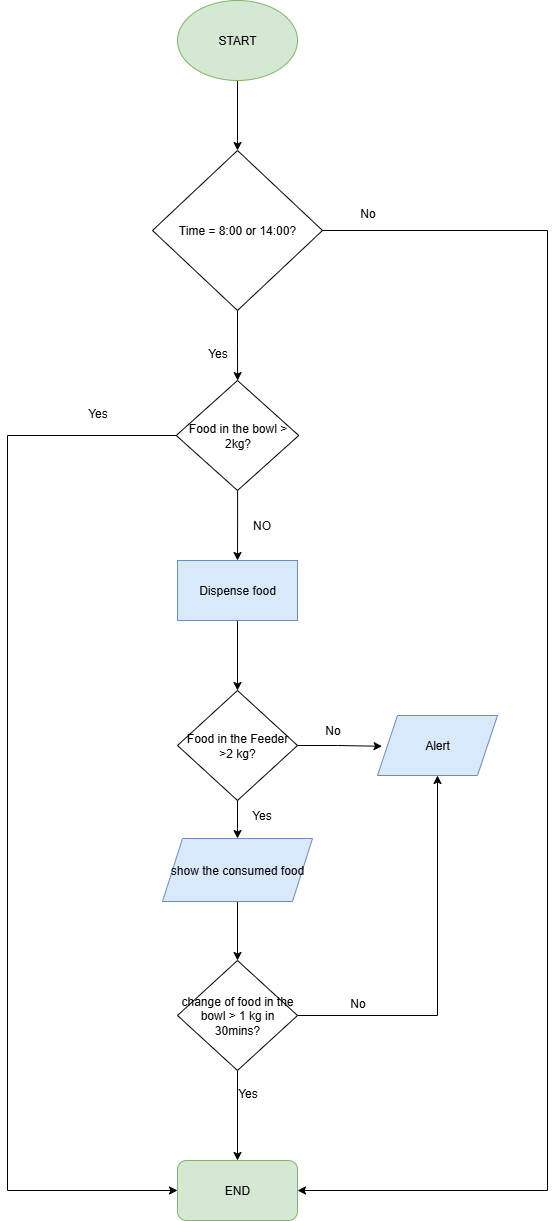

The diagram above was exported from draw.io. Its source (the exported page's mxGraphModel, read from the mxfile embedded in the PNG):
<mxGraphModel dx="1034" dy="548" grid="1" gridSize="10" guides="1" tooltips="1" connect="1" arrows="1" fold="1" page="1" pageScale="1" pageWidth="827" pageHeight="1169" math="0" shadow="0">
  <root>
    <mxCell id="WIyWlLk6GJQsqaUBKTNV-0" />
    <mxCell id="WIyWlLk6GJQsqaUBKTNV-1" parent="WIyWlLk6GJQsqaUBKTNV-0" />
    <mxCell id="hdipJqC5noQRQtbxrSI7-2" value="" style="edgeStyle=orthogonalEdgeStyle;rounded=0;orthogonalLoop=1;jettySize=auto;html=1;" parent="WIyWlLk6GJQsqaUBKTNV-1" source="hdipJqC5noQRQtbxrSI7-0" target="hdipJqC5noQRQtbxrSI7-1" edge="1">
      <mxGeometry relative="1" as="geometry" />
    </mxCell>
    <mxCell id="hdipJqC5noQRQtbxrSI7-0" value="START" style="ellipse;whiteSpace=wrap;html=1;fillColor=#d5e8d4;strokeColor=#82b366;" parent="WIyWlLk6GJQsqaUBKTNV-1" vertex="1">
      <mxGeometry x="350" y="50" width="120" height="80" as="geometry" />
    </mxCell>
    <mxCell id="hdipJqC5noQRQtbxrSI7-4" value="" style="edgeStyle=orthogonalEdgeStyle;rounded=0;orthogonalLoop=1;jettySize=auto;html=1;" parent="WIyWlLk6GJQsqaUBKTNV-1" source="hdipJqC5noQRQtbxrSI7-1" target="hdipJqC5noQRQtbxrSI7-3" edge="1">
      <mxGeometry relative="1" as="geometry" />
    </mxCell>
    <mxCell id="hdipJqC5noQRQtbxrSI7-1" value="Time = 8:00 or 14:00?" style="rhombus;whiteSpace=wrap;html=1;" parent="WIyWlLk6GJQsqaUBKTNV-1" vertex="1">
      <mxGeometry x="325" y="200" width="170" height="160" as="geometry" />
    </mxCell>
    <mxCell id="hdipJqC5noQRQtbxrSI7-6" value="" style="edgeStyle=orthogonalEdgeStyle;rounded=0;orthogonalLoop=1;jettySize=auto;html=1;" parent="WIyWlLk6GJQsqaUBKTNV-1" source="hdipJqC5noQRQtbxrSI7-3" target="hdipJqC5noQRQtbxrSI7-5" edge="1">
      <mxGeometry relative="1" as="geometry" />
    </mxCell>
    <mxCell id="hdipJqC5noQRQtbxrSI7-3" value="Food in the bowl &amp;gt; 2kg?" style="rhombus;whiteSpace=wrap;html=1;" parent="WIyWlLk6GJQsqaUBKTNV-1" vertex="1">
      <mxGeometry x="348.75" y="430" width="122.5" height="110" as="geometry" />
    </mxCell>
    <mxCell id="hdipJqC5noQRQtbxrSI7-8" value="" style="edgeStyle=orthogonalEdgeStyle;rounded=0;orthogonalLoop=1;jettySize=auto;html=1;" parent="WIyWlLk6GJQsqaUBKTNV-1" source="hdipJqC5noQRQtbxrSI7-5" target="hdipJqC5noQRQtbxrSI7-7" edge="1">
      <mxGeometry relative="1" as="geometry" />
    </mxCell>
    <mxCell id="hdipJqC5noQRQtbxrSI7-5" value="Dispense food" style="whiteSpace=wrap;html=1;fillColor=#dae8fc;strokeColor=#6c8ebf;" parent="WIyWlLk6GJQsqaUBKTNV-1" vertex="1">
      <mxGeometry x="350" y="610" width="120" height="60" as="geometry" />
    </mxCell>
    <mxCell id="hdipJqC5noQRQtbxrSI7-7" value="Food in the Feeder &amp;gt;2 kg?" style="rhombus;whiteSpace=wrap;html=1;" parent="WIyWlLk6GJQsqaUBKTNV-1" vertex="1">
      <mxGeometry x="350" y="740" width="120" height="110" as="geometry" />
    </mxCell>
    <mxCell id="hdipJqC5noQRQtbxrSI7-9" value="NO" style="text;html=1;align=center;verticalAlign=middle;resizable=0;points=[];autosize=1;strokeColor=none;fillColor=none;" parent="WIyWlLk6GJQsqaUBKTNV-1" vertex="1">
      <mxGeometry x="414" y="560" width="40" height="30" as="geometry" />
    </mxCell>
    <mxCell id="hdipJqC5noQRQtbxrSI7-17" value="" style="edgeStyle=orthogonalEdgeStyle;rounded=0;orthogonalLoop=1;jettySize=auto;html=1;entryX=0.5;entryY=0;entryDx=0;entryDy=0;exitX=0.5;exitY=1;exitDx=0;exitDy=0;" parent="WIyWlLk6GJQsqaUBKTNV-1" source="hdipJqC5noQRQtbxrSI7-16" target="hdipJqC5noQRQtbxrSI7-10" edge="1">
      <mxGeometry relative="1" as="geometry">
        <mxPoint x="490" y="1100" as="sourcePoint" />
      </mxGeometry>
    </mxCell>
    <mxCell id="hdipJqC5noQRQtbxrSI7-22" style="edgeStyle=orthogonalEdgeStyle;rounded=0;orthogonalLoop=1;jettySize=auto;html=1;entryX=0.5;entryY=1;entryDx=0;entryDy=0;" parent="WIyWlLk6GJQsqaUBKTNV-1" source="hdipJqC5noQRQtbxrSI7-10" target="hdipJqC5noQRQtbxrSI7-19" edge="1">
      <mxGeometry relative="1" as="geometry" />
    </mxCell>
    <mxCell id="hdipJqC5noQRQtbxrSI7-25" value="" style="edgeStyle=orthogonalEdgeStyle;rounded=0;orthogonalLoop=1;jettySize=auto;html=1;" parent="WIyWlLk6GJQsqaUBKTNV-1" source="hdipJqC5noQRQtbxrSI7-10" target="hdipJqC5noQRQtbxrSI7-24" edge="1">
      <mxGeometry relative="1" as="geometry" />
    </mxCell>
    <mxCell id="hdipJqC5noQRQtbxrSI7-10" value="change of food in the bowl &amp;gt; 1 kg in 30mins?" style="rhombus;whiteSpace=wrap;html=1;" parent="WIyWlLk6GJQsqaUBKTNV-1" vertex="1">
      <mxGeometry x="350" y="1010" width="120" height="110" as="geometry" />
    </mxCell>
    <mxCell id="hdipJqC5noQRQtbxrSI7-14" value="Yes" style="text;html=1;align=center;verticalAlign=middle;resizable=0;points=[];autosize=1;strokeColor=none;fillColor=none;" parent="WIyWlLk6GJQsqaUBKTNV-1" vertex="1">
      <mxGeometry x="414" y="850" width="40" height="30" as="geometry" />
    </mxCell>
    <mxCell id="hdipJqC5noQRQtbxrSI7-16" value="show the consumed food" style="shape=parallelogram;perimeter=parallelogramPerimeter;whiteSpace=wrap;html=1;fixedSize=1;fillColor=#dae8fc;strokeColor=#6c8ebf;" parent="WIyWlLk6GJQsqaUBKTNV-1" vertex="1">
      <mxGeometry x="335" y="888" width="150" height="63" as="geometry" />
    </mxCell>
    <mxCell id="hdipJqC5noQRQtbxrSI7-18" value="" style="endArrow=classic;html=1;rounded=0;exitX=0.5;exitY=1;exitDx=0;exitDy=0;entryX=0.5;entryY=0;entryDx=0;entryDy=0;" parent="WIyWlLk6GJQsqaUBKTNV-1" source="hdipJqC5noQRQtbxrSI7-7" target="hdipJqC5noQRQtbxrSI7-16" edge="1">
      <mxGeometry width="50" height="50" relative="1" as="geometry">
        <mxPoint x="370" y="1020" as="sourcePoint" />
        <mxPoint x="420" y="970" as="targetPoint" />
      </mxGeometry>
    </mxCell>
    <mxCell id="hdipJqC5noQRQtbxrSI7-19" value="Alert" style="shape=parallelogram;perimeter=parallelogramPerimeter;whiteSpace=wrap;html=1;fixedSize=1;fillColor=#dae8fc;strokeColor=#6c8ebf;" parent="WIyWlLk6GJQsqaUBKTNV-1" vertex="1">
      <mxGeometry x="550" y="765" width="120" height="60" as="geometry" />
    </mxCell>
    <mxCell id="hdipJqC5noQRQtbxrSI7-20" style="edgeStyle=orthogonalEdgeStyle;rounded=0;orthogonalLoop=1;jettySize=auto;html=1;entryX=0.038;entryY=0.513;entryDx=0;entryDy=0;entryPerimeter=0;" parent="WIyWlLk6GJQsqaUBKTNV-1" source="hdipJqC5noQRQtbxrSI7-7" target="hdipJqC5noQRQtbxrSI7-19" edge="1">
      <mxGeometry relative="1" as="geometry" />
    </mxCell>
    <mxCell id="hdipJqC5noQRQtbxrSI7-21" value="No" style="text;html=1;align=center;verticalAlign=middle;resizable=0;points=[];autosize=1;strokeColor=none;fillColor=none;" parent="WIyWlLk6GJQsqaUBKTNV-1" vertex="1">
      <mxGeometry x="485" y="765" width="40" height="30" as="geometry" />
    </mxCell>
    <mxCell id="hdipJqC5noQRQtbxrSI7-24" value="END" style="rounded=1;whiteSpace=wrap;html=1;fillColor=#d5e8d4;strokeColor=#82b366;" parent="WIyWlLk6GJQsqaUBKTNV-1" vertex="1">
      <mxGeometry x="350" y="1210" width="120" height="60" as="geometry" />
    </mxCell>
    <mxCell id="cuqqJORLz3ldOmp_V4D5-0" value="" style="endArrow=classic;html=1;rounded=0;exitX=0;exitY=0.5;exitDx=0;exitDy=0;entryX=0;entryY=0.5;entryDx=0;entryDy=0;" parent="WIyWlLk6GJQsqaUBKTNV-1" source="hdipJqC5noQRQtbxrSI7-3" target="hdipJqC5noQRQtbxrSI7-24" edge="1">
      <mxGeometry width="50" height="50" relative="1" as="geometry">
        <mxPoint x="390" y="510" as="sourcePoint" />
        <mxPoint x="180" y="1050" as="targetPoint" />
        <Array as="points">
          <mxPoint x="180" y="485" />
          <mxPoint x="180" y="1240" />
        </Array>
      </mxGeometry>
    </mxCell>
    <mxCell id="cuqqJORLz3ldOmp_V4D5-1" value="Yes" style="text;html=1;align=center;verticalAlign=middle;resizable=0;points=[];autosize=1;strokeColor=none;fillColor=none;" parent="WIyWlLk6GJQsqaUBKTNV-1" vertex="1">
      <mxGeometry x="250" y="448" width="40" height="30" as="geometry" />
    </mxCell>
    <mxCell id="cuqqJORLz3ldOmp_V4D5-2" value="Yes" style="text;html=1;align=center;verticalAlign=middle;resizable=0;points=[];autosize=1;strokeColor=none;fillColor=none;" parent="WIyWlLk6GJQsqaUBKTNV-1" vertex="1">
      <mxGeometry x="370" y="388" width="40" height="30" as="geometry" />
    </mxCell>
    <mxCell id="cuqqJORLz3ldOmp_V4D5-3" value="" style="endArrow=classic;html=1;rounded=0;exitX=1;exitY=0.5;exitDx=0;exitDy=0;entryX=1;entryY=0.5;entryDx=0;entryDy=0;" parent="WIyWlLk6GJQsqaUBKTNV-1" source="hdipJqC5noQRQtbxrSI7-1" target="hdipJqC5noQRQtbxrSI7-24" edge="1">
      <mxGeometry width="50" height="50" relative="1" as="geometry">
        <mxPoint x="390" y="410" as="sourcePoint" />
        <mxPoint x="560" y="1140" as="targetPoint" />
        <Array as="points">
          <mxPoint x="720" y="280" />
          <mxPoint x="720" y="1240" />
        </Array>
      </mxGeometry>
    </mxCell>
    <mxCell id="cuqqJORLz3ldOmp_V4D5-4" value="No" style="text;html=1;align=center;verticalAlign=middle;resizable=0;points=[];autosize=1;strokeColor=none;fillColor=none;" parent="WIyWlLk6GJQsqaUBKTNV-1" vertex="1">
      <mxGeometry x="520" y="248" width="40" height="30" as="geometry" />
    </mxCell>
    <mxCell id="VFAJ7J43TEsak_7xh1yn-0" value="Yes" style="text;html=1;align=center;verticalAlign=middle;resizable=0;points=[];autosize=1;strokeColor=none;fillColor=none;" parent="WIyWlLk6GJQsqaUBKTNV-1" vertex="1">
      <mxGeometry x="400" y="1128" width="40" height="30" as="geometry" />
    </mxCell>
    <mxCell id="sTq5SfMxi-BytWeWhdlU-0" value="No" style="text;html=1;align=center;verticalAlign=middle;resizable=0;points=[];autosize=1;strokeColor=none;fillColor=none;" vertex="1" parent="WIyWlLk6GJQsqaUBKTNV-1">
      <mxGeometry x="510" y="1038" width="40" height="30" as="geometry" />
    </mxCell>
  </root>
</mxGraphModel>